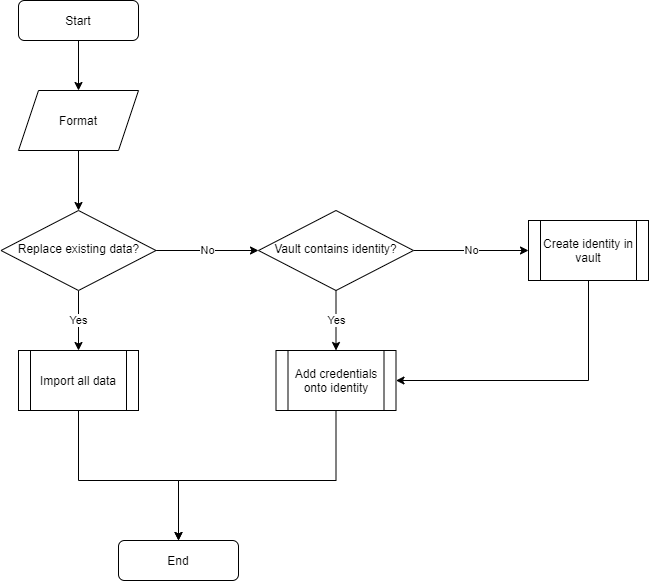

The diagram above was exported from draw.io. Its source (the exported page's mxGraphModel, read from the mxfile embedded in the PNG):
<mxGraphModel dx="1422" dy="822" grid="1" gridSize="10" guides="1" tooltips="1" connect="1" arrows="1" fold="1" page="1" pageScale="1" pageWidth="827" pageHeight="1169" math="0" shadow="0">
  <root>
    <mxCell id="VLZoQJ25xlO0Wp86cdE7-0" />
    <mxCell id="VLZoQJ25xlO0Wp86cdE7-1" parent="VLZoQJ25xlO0Wp86cdE7-0" />
    <mxCell id="VLZoQJ25xlO0Wp86cdE7-2" style="edgeStyle=orthogonalEdgeStyle;rounded=0;orthogonalLoop=1;jettySize=auto;html=1;exitX=0.5;exitY=1;exitDx=0;exitDy=0;entryX=0.5;entryY=0;entryDx=0;entryDy=0;" edge="1" parent="VLZoQJ25xlO0Wp86cdE7-1" source="VLZoQJ25xlO0Wp86cdE7-3" target="VLZoQJ25xlO0Wp86cdE7-6">
      <mxGeometry relative="1" as="geometry" />
    </mxCell>
    <mxCell id="VLZoQJ25xlO0Wp86cdE7-3" value="Start" style="rounded=1;whiteSpace=wrap;html=1;fontSize=12;glass=0;strokeWidth=1;shadow=0;" vertex="1" parent="VLZoQJ25xlO0Wp86cdE7-1">
      <mxGeometry x="160" y="80" width="120" height="40" as="geometry" />
    </mxCell>
    <mxCell id="VLZoQJ25xlO0Wp86cdE7-4" value="End" style="rounded=1;whiteSpace=wrap;html=1;fontSize=12;glass=0;strokeWidth=1;shadow=0;" vertex="1" parent="VLZoQJ25xlO0Wp86cdE7-1">
      <mxGeometry x="260" y="620" width="120" height="40" as="geometry" />
    </mxCell>
    <mxCell id="VLZoQJ25xlO0Wp86cdE7-5" style="edgeStyle=orthogonalEdgeStyle;rounded=0;orthogonalLoop=1;jettySize=auto;html=1;entryX=0.5;entryY=0;entryDx=0;entryDy=0;" edge="1" parent="VLZoQJ25xlO0Wp86cdE7-1" source="VLZoQJ25xlO0Wp86cdE7-6" target="mxtoZO9lIxhxUP05Zr46-0">
      <mxGeometry relative="1" as="geometry">
        <mxPoint x="220" y="280" as="targetPoint" />
      </mxGeometry>
    </mxCell>
    <mxCell id="VLZoQJ25xlO0Wp86cdE7-6" value="Format" style="shape=parallelogram;perimeter=parallelogramPerimeter;whiteSpace=wrap;html=1;fixedSize=1;" vertex="1" parent="VLZoQJ25xlO0Wp86cdE7-1">
      <mxGeometry x="160" y="170" width="120" height="60" as="geometry" />
    </mxCell>
    <mxCell id="Hl27JFOlXINEki0MZTKZ-1" value="Yes" style="edgeStyle=orthogonalEdgeStyle;rounded=0;orthogonalLoop=1;jettySize=auto;html=1;exitX=0.5;exitY=1;exitDx=0;exitDy=0;entryX=0.5;entryY=0;entryDx=0;entryDy=0;" edge="1" parent="VLZoQJ25xlO0Wp86cdE7-1" source="mxtoZO9lIxhxUP05Zr46-0" target="Hl27JFOlXINEki0MZTKZ-0">
      <mxGeometry relative="1" as="geometry" />
    </mxCell>
    <mxCell id="Hl27JFOlXINEki0MZTKZ-4" value="No" style="edgeStyle=orthogonalEdgeStyle;rounded=0;orthogonalLoop=1;jettySize=auto;html=1;exitX=1;exitY=0.5;exitDx=0;exitDy=0;" edge="1" parent="VLZoQJ25xlO0Wp86cdE7-1" source="mxtoZO9lIxhxUP05Zr46-0" target="Hl27JFOlXINEki0MZTKZ-3">
      <mxGeometry relative="1" as="geometry" />
    </mxCell>
    <mxCell id="mxtoZO9lIxhxUP05Zr46-0" value="Replace existing data?" style="rhombus;whiteSpace=wrap;html=1;shadow=0;fontFamily=Helvetica;fontSize=12;align=center;strokeWidth=1;spacing=6;spacingTop=-4;" vertex="1" parent="VLZoQJ25xlO0Wp86cdE7-1">
      <mxGeometry x="142.5" y="290" width="155" height="80" as="geometry" />
    </mxCell>
    <mxCell id="Hl27JFOlXINEki0MZTKZ-10" style="edgeStyle=orthogonalEdgeStyle;rounded=0;orthogonalLoop=1;jettySize=auto;html=1;exitX=0.5;exitY=1;exitDx=0;exitDy=0;entryX=0.5;entryY=0;entryDx=0;entryDy=0;" edge="1" parent="VLZoQJ25xlO0Wp86cdE7-1" source="Hl27JFOlXINEki0MZTKZ-0" target="VLZoQJ25xlO0Wp86cdE7-4">
      <mxGeometry relative="1" as="geometry">
        <Array as="points">
          <mxPoint x="220" y="560" />
          <mxPoint x="320" y="560" />
        </Array>
      </mxGeometry>
    </mxCell>
    <mxCell id="Hl27JFOlXINEki0MZTKZ-0" value="Import all data" style="shape=process;whiteSpace=wrap;html=1;backgroundOutline=1;" vertex="1" parent="VLZoQJ25xlO0Wp86cdE7-1">
      <mxGeometry x="160" y="430" width="120" height="60" as="geometry" />
    </mxCell>
    <mxCell id="Hl27JFOlXINEki0MZTKZ-6" value="Yes" style="edgeStyle=orthogonalEdgeStyle;rounded=0;orthogonalLoop=1;jettySize=auto;html=1;exitX=0.5;exitY=1;exitDx=0;exitDy=0;entryX=0.5;entryY=0;entryDx=0;entryDy=0;" edge="1" parent="VLZoQJ25xlO0Wp86cdE7-1" source="Hl27JFOlXINEki0MZTKZ-3" target="Hl27JFOlXINEki0MZTKZ-5">
      <mxGeometry relative="1" as="geometry" />
    </mxCell>
    <mxCell id="Hl27JFOlXINEki0MZTKZ-8" value="No" style="edgeStyle=orthogonalEdgeStyle;rounded=0;orthogonalLoop=1;jettySize=auto;html=1;exitX=1;exitY=0.5;exitDx=0;exitDy=0;entryX=0;entryY=0.5;entryDx=0;entryDy=0;" edge="1" parent="VLZoQJ25xlO0Wp86cdE7-1" source="Hl27JFOlXINEki0MZTKZ-3" target="Hl27JFOlXINEki0MZTKZ-7">
      <mxGeometry relative="1" as="geometry" />
    </mxCell>
    <mxCell id="Hl27JFOlXINEki0MZTKZ-3" value="Vault contains identity?" style="rhombus;whiteSpace=wrap;html=1;shadow=0;fontFamily=Helvetica;fontSize=12;align=center;strokeWidth=1;spacing=6;spacingTop=-4;" vertex="1" parent="VLZoQJ25xlO0Wp86cdE7-1">
      <mxGeometry x="400" y="290" width="155" height="80" as="geometry" />
    </mxCell>
    <mxCell id="Hl27JFOlXINEki0MZTKZ-11" style="edgeStyle=orthogonalEdgeStyle;rounded=0;orthogonalLoop=1;jettySize=auto;html=1;exitX=0.5;exitY=1;exitDx=0;exitDy=0;entryX=0.5;entryY=0;entryDx=0;entryDy=0;" edge="1" parent="VLZoQJ25xlO0Wp86cdE7-1" source="Hl27JFOlXINEki0MZTKZ-5" target="VLZoQJ25xlO0Wp86cdE7-4">
      <mxGeometry relative="1" as="geometry">
        <mxPoint x="320" y="580" as="targetPoint" />
        <Array as="points">
          <mxPoint x="478" y="560" />
          <mxPoint x="320" y="560" />
        </Array>
      </mxGeometry>
    </mxCell>
    <mxCell id="Hl27JFOlXINEki0MZTKZ-5" value="Add credentials onto identity" style="shape=process;whiteSpace=wrap;html=1;backgroundOutline=1;" vertex="1" parent="VLZoQJ25xlO0Wp86cdE7-1">
      <mxGeometry x="417.5" y="430" width="120" height="60" as="geometry" />
    </mxCell>
    <mxCell id="Hl27JFOlXINEki0MZTKZ-9" style="edgeStyle=orthogonalEdgeStyle;rounded=0;orthogonalLoop=1;jettySize=auto;html=1;exitX=0.5;exitY=1;exitDx=0;exitDy=0;entryX=1;entryY=0.5;entryDx=0;entryDy=0;" edge="1" parent="VLZoQJ25xlO0Wp86cdE7-1" source="Hl27JFOlXINEki0MZTKZ-7" target="Hl27JFOlXINEki0MZTKZ-5">
      <mxGeometry relative="1" as="geometry" />
    </mxCell>
    <mxCell id="Hl27JFOlXINEki0MZTKZ-7" value="Create identity in vault" style="shape=process;whiteSpace=wrap;html=1;backgroundOutline=1;" vertex="1" parent="VLZoQJ25xlO0Wp86cdE7-1">
      <mxGeometry x="670" y="300" width="120" height="60" as="geometry" />
    </mxCell>
  </root>
</mxGraphModel>